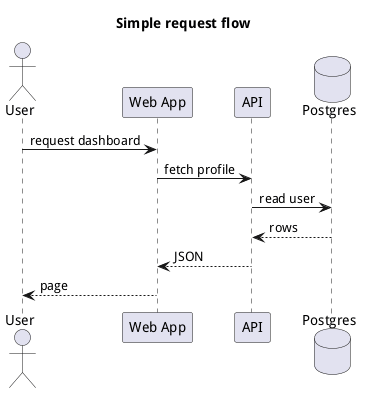

The diagram above was rendered by PlantUML. Its source (embedded in the PNG):
@startuml
title Simple request flow
actor User
participant "Web App" as Web
participant API
database Postgres

User -> Web : request dashboard
Web -> API : fetch profile
API -> Postgres : read user
Postgres --> API : rows
API --> Web : JSON
Web --> User : page
@enduml